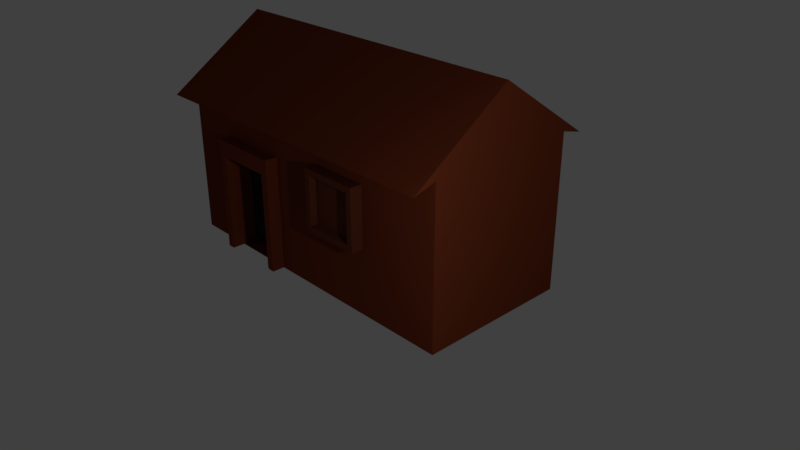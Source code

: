 # Source: untitled1.blend  (saved by Blender 2.79.0; exported with 4.5.12 LTS)
import bpy
from mathutils import Matrix  # noqa: F401  (used for matrix-valued properties, if any)

bpy.ops.wm.read_factory_settings(use_empty=True)
scene = bpy.context.scene
scene.name = 'Scene'

# ---- collections
col_collection_1 = bpy.data.collections.new('Collection 1'); scene.collection.children.link(col_collection_1)

# ---- materials (node trees are filled in below, after node groups)
mat_material_003 = bpy.data.materials.new('Material.003')
mat_material_003.alpha_threshold = 0.0
mat_material_003.use_transparent_shadow = False
mat_material_003.diffuse_color = (0.1193, 0.03006, 0.01404, 1.0)
mat_material_003.roughness = 0.5
mat_material_001 = bpy.data.materials.new('Material.001')
mat_material_001.alpha_threshold = 0.0
mat_material_001.use_transparent_shadow = False
mat_material_001.diffuse_color = (0.1626, 0.03291, 0.01238, 1.0)
mat_material_001.roughness = 0.5
mat_material_002 = bpy.data.materials.new('Material.002')
mat_material_002.alpha_threshold = 0.0
mat_material_002.use_transparent_shadow = False
mat_material_002.diffuse_color = (0.01885, 0.01885, 0.01885, 1.0)
mat_material_002.roughness = 0.5

# ---- material node trees

# ---- world
world_world = bpy.data.worlds.new('World'); scene.world = world_world
world_world.color = (0.05088, 0.05088, 0.05088)
world_world.use_sun_shadow = False
world_world.sun_shadow_jitter_overblur = 0.0
world_world.cycles.sampling_method = 'MANUAL'

# ---- cameras
cam_camera = bpy.data.cameras.new('Camera')
cam_camera.clip_end = 100.0
cam_camera.lens = 35.0
cam_camera.sensor_width = 32.0
cam_camera.sensor_height = 18.0
cam_camera.ortho_scale = 7.314
cam_camera.dof.focus_distance = 0.0
cam_camera.dof.aperture_fstop = 128.0

# ---- lights
light_lamp = bpy.data.lights.new('Lamp', 'POINT')
light_lamp.transmission_factor = 0.0
light_lamp.cutoff_distance = 30.0
light_lamp.energy = 100.0
light_lamp.shadow_buffer_clip_start = 1.001
light_lamp.shadow_soft_size = 0.1
light_lamp.shadow_maximum_resolution = 0.006
light_lamp.use_absolute_resolution = True

# ---- meshes
me_cube_001 = bpy.data.meshes.new('Cube.001')
me_cube_001.from_pydata([(-1.833, 1.263, 0.8007), (-1.833, 1.263, 1.431), (-1.91, 2.046, 0.7239), (-1.91, 2.046, 1.507), (-1.203, 1.263, 0.8007), (-1.203, 1.263, 1.431), (-1.127, 2.046, 0.7239), (-1.127, 2.046, 1.507), (-1.91, 1.263, 0.7239), (-1.91, 1.263, 1.507), (-1.127, 1.263, 1.507), (-1.127, 1.263, 0.7239), (-1.91, 1.169, 0.7239), (-1.91, 1.169, 1.507), (-1.127, 1.169, 1.507), (-1.127, 1.169, 0.7239), (-1.833, 1.169, 0.8007), (-1.833, 1.169, 1.431), (-1.203, 1.169, 1.431), (-1.203, 1.169, 0.8007)], [], [(8, 9, 3, 2), (2, 3, 7, 6), (6, 7, 10, 11), (4, 5, 1, 0), (2, 6, 11, 8), (7, 3, 9, 10), (11, 10, 14, 15), (10, 9, 13, 14), (5, 4, 19, 18), (1, 5, 18, 17), (16, 17, 13, 12), (18, 19, 15, 14), (19, 16, 12, 15), (17, 18, 14, 13), (4, 0, 16, 19), (0, 1, 17, 16), (9, 8, 12, 13), (8, 11, 15, 12)])
me_cube_001.materials.append(mat_material_003)
me_cube_001.use_remesh_preserve_volume = False
me_cube_001.use_remesh_preserve_attributes = False
me_cube_001.use_mirror_vertex_groups = False
me_cube_001.update()
me_cube = bpy.data.meshes.new('Cube')
me_cube.from_pydata([(-1.339, -0.8138, -0.004059), (-1.339, -0.8138, 1.269), (-2.137, 1.0, -0.009808), (-2.137, 1.0, 1.99), (-0.5817, -0.8138, -0.004059), (-0.5817, -0.8138, 1.269), (2.137, 1.0, -0.009808), (2.137, 1.0, 1.99), (-2.137, -1.299, 1.911), (-2.137, 1.299, 1.911), (2.137, 1.299, 1.911), (2.137, -1.299, 1.911), (-2.137, -1.192e-07, 2.786), (-2.384e-07, 1.299, 1.911), (2.137, -1.192e-07, 2.786), (-2.384e-07, -1.299, 1.911), (-2.384e-07, -1.192e-07, 2.786), (-2.137, -1.0, -0.009808), (-2.137, -1.0, 1.99), (2.137, -1.0, 1.99), (2.137, -1.0, -0.009808), (-1.444, -1.0, -0.009475), (-1.444, -1.0, 1.472), (-0.4772, -1.0, 1.472), (-0.4772, -1.0, -0.009475), (-1.444, -1.165, -0.009475), (-1.444, -1.165, 1.472), (-0.4772, -1.165, 1.472), (-0.4772, -1.165, -0.009475), (-1.339, -1.165, -0.004059), (-1.339, -1.165, 1.269), (-0.5817, -1.165, 1.269), (-0.5817, -1.165, -0.004059)], [], [(17, 18, 3, 2), (2, 3, 7, 6), (6, 7, 19, 20), (4, 5, 1, 0), (2, 6, 20, 17), (3, 18, 8, 12, 9), (16, 12, 8, 15), (18, 19, 11, 15, 8), (7, 3, 9, 13, 10), (19, 7, 10, 14, 11), (14, 16, 15, 11), (10, 13, 16, 14), (13, 9, 12, 16), (21, 22, 18, 17), (23, 24, 20, 19), (24, 21, 17, 20), (22, 23, 19, 18), (24, 23, 27, 28), (21, 0, 29, 25), (4, 0, 21, 24), (23, 22, 26, 27), (29, 30, 26, 25), (31, 32, 28, 27), (30, 31, 27, 26), (0, 1, 30, 29), (4, 24, 28, 32), (1, 5, 31, 30), (22, 21, 25, 26), (5, 4, 32, 31)])
me_cube.polygons.foreach_set('material_index', [0, 0, 0, 1, 0, 0, 0, 0, 0, 0, 0, 0, 0, 0, 0, 0, 0, 0, 0, 0, 0, 0, 0, 0, 0, 0, 0, 0, 0])
me_cube.materials.append(mat_material_001)
me_cube.materials.append(mat_material_002)
me_cube.use_remesh_preserve_volume = False
me_cube.use_remesh_preserve_attributes = False
me_cube.use_mirror_vertex_groups = False
me_cube.auto_texspace = False
me_cube.update()

# ---- objects
ob_cube_001 = bpy.data.objects.new('Cube.001', me_cube_001)
ob_cube = bpy.data.objects.new('Cube', me_cube)
ob_lamp = bpy.data.objects.new('Lamp', light_lamp)
ob_camera = bpy.data.objects.new('Camera', cam_camera)

# ---- transforms, parenting, visibility, modifiers, constraints
ob_cube_001.location = (2.171, -2.328, 0.1069)
ob_cube_001.lineart.crease_threshold = 0.0
ob_cube.location = (0.0, 0.0, 0.0)
ob_cube.show_texture_space = True
ob_cube.lineart.crease_threshold = 0.0
ob_lamp.location = (4.756, -2.451, 2.587)
ob_lamp.rotation_euler = (0.6503, 0.05522, 1.866)
ob_lamp.lock_rotations_4d = False
ob_lamp.empty_display_type = 'ARROWS'
ob_lamp.color = (0.0, 0.0, 0.0, 0.0)
ob_lamp.lineart.crease_threshold = 0.0
ob_camera.location = (7.481, -6.508, 5.344)
ob_camera.rotation_euler = (1.109, 0.0, 0.8149)
ob_camera.lock_rotations_4d = False
ob_camera.empty_display_type = 'ARROWS'
ob_camera.color = (0.0, 0.0, 0.0, 0.0)
ob_camera.display_type = 'WIRE'
ob_camera.lineart.crease_threshold = 0.0

# ---- collection membership
col_collection_1.objects.link(ob_cube_001)
col_collection_1.objects.link(ob_cube)
col_collection_1.objects.link(ob_lamp)
col_collection_1.objects.link(ob_camera)

# ---- scene / render settings (as saved in the file)
scene.camera = ob_camera
scene.frame_start = 1; scene.frame_end = 250; scene.frame_set(1)
scene.render.engine = 'BLENDER_EEVEE_NEXT'
scene.render.resolution_percentage = 50
scene.render.dither_intensity = 0.0
scene.cycles.use_denoising = False
scene.cycles.samples = 128
scene.cycles.sampling_pattern = 'TABULATED_SOBOL'
scene.cycles.use_adaptive_sampling = False
scene.cycles.use_light_tree = False
scene.cycles.blur_glossy = 0.0
scene.cycles.sample_clamp_indirect = 0.0
scene.view_settings.view_transform = 'Standard'
bpy.context.view_layer.update()
